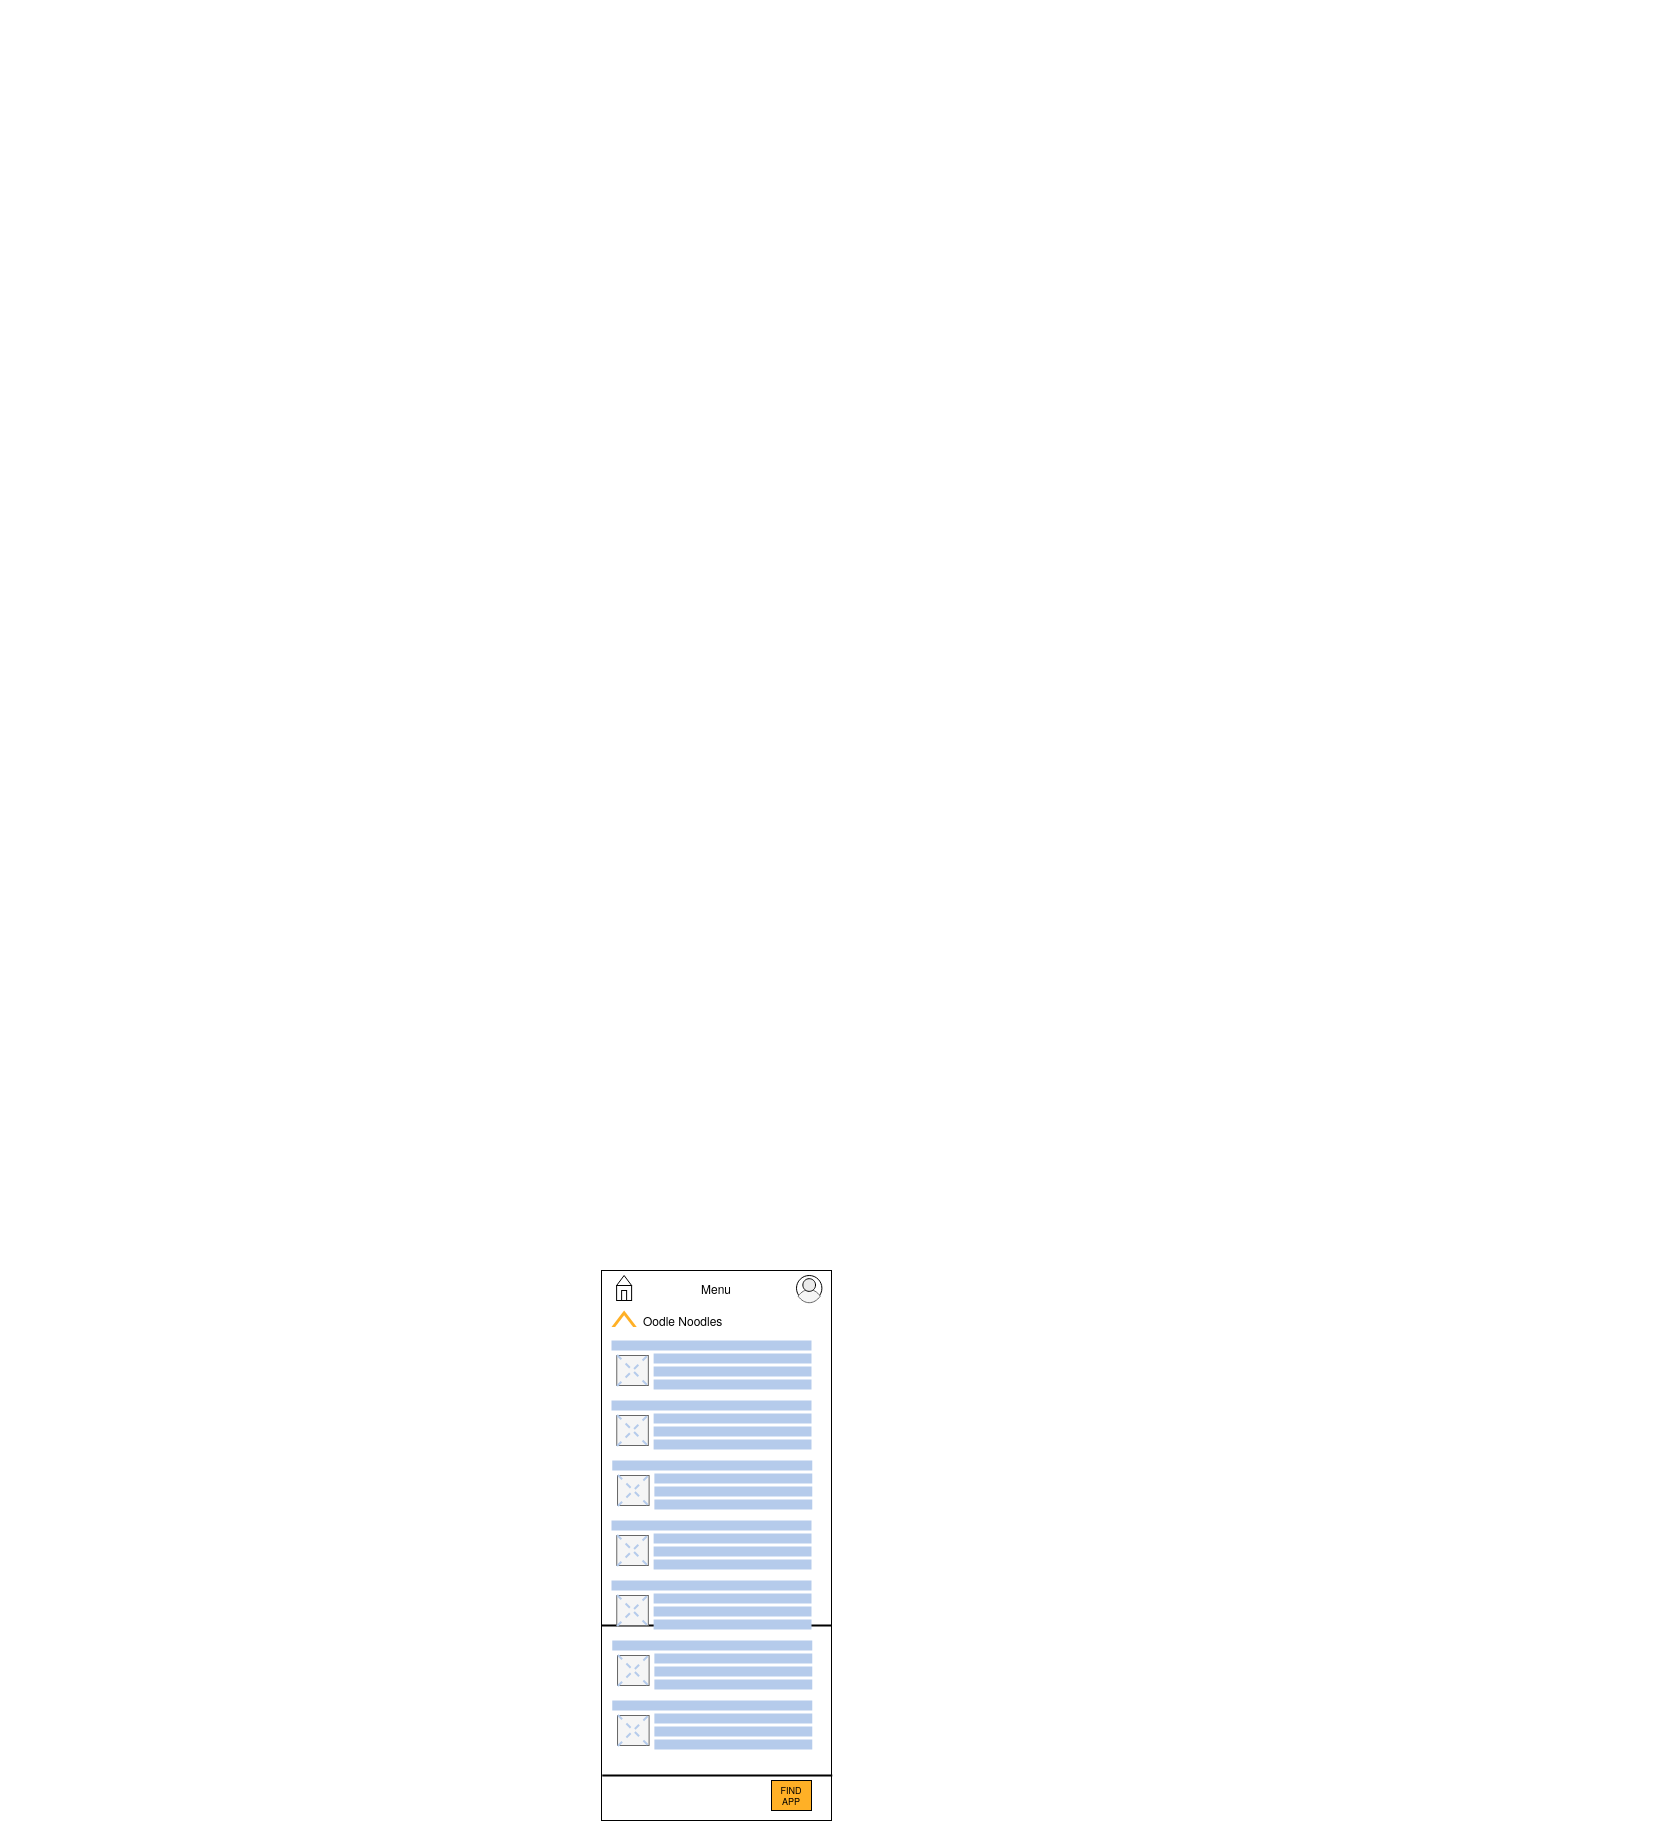

The diagram above was exported from draw.io. Its source (the exported page's mxGraphModel, read from the mxfile embedded in the PNG):
<mxGraphModel dx="1057" dy="605" grid="1" gridSize="10" guides="1" tooltips="1" connect="0" arrows="0" fold="1" page="1" pageScale="1" pageWidth="900" pageHeight="1600" math="0" shadow="0">
  <root>
    <mxCell id="0" />
    <mxCell id="1" parent="0" />
    <mxCell id="2" value="" style="rounded=0;whiteSpace=wrap;html=1;" vertex="1" parent="1">
      <mxGeometry x="690" y="1290" width="230" height="550" as="geometry" />
    </mxCell>
    <mxCell id="3" value="" style="line;strokeWidth=2;html=1;" vertex="1" parent="1">
      <mxGeometry x="690" y="1640" width="230" height="10" as="geometry" />
    </mxCell>
    <mxCell id="4" value="" style="group;aspect=fixed;" vertex="1" connectable="0" parent="1">
      <mxGeometry x="885" y="1295" width="25.41" height="29.38" as="geometry" />
    </mxCell>
    <mxCell id="5" value="" style="ellipse;whiteSpace=wrap;html=1;aspect=fixed;strokeColor=default;fillColor=#FFFFFF;" vertex="1" parent="4">
      <mxGeometry width="25.40742901015969" height="25.40742901015969" as="geometry" />
    </mxCell>
    <mxCell id="6" value="" style="whiteSpace=wrap;html=1;shape=mxgraph.basic.pointed_oval;strokeColor=#666666;fillColor=#f5f5f5;rotation=90;fontColor=#333333;" vertex="1" parent="4">
      <mxGeometry x="3.9703125" y="9.528648648648646" width="17.469375" height="22.23351351351351" as="geometry" />
    </mxCell>
    <mxCell id="7" value="" style="ellipse;whiteSpace=wrap;html=1;aspect=fixed;strokeColor=default;fillColor=#EBEBEB;" vertex="1" parent="4">
      <mxGeometry x="6.3525" y="3.1762162162162157" width="12.703714505079844" height="12.703714505079844" as="geometry" />
    </mxCell>
    <mxCell id="8" value="" style="group;aspect=fixed;fillColor=default;" vertex="1" connectable="0" parent="1">
      <mxGeometry x="700" y="1330" width="25.23" height="20.000000000000004" as="geometry" />
    </mxCell>
    <mxCell id="9" value="" style="verticalLabelPosition=bottom;verticalAlign=top;html=1;shape=mxgraph.basic.acute_triangle;dx=0.5;strokeColor=none;fillColor=#FFB026;" vertex="1" parent="8">
      <mxGeometry width="25.230000000000004" height="16.56" as="geometry" />
    </mxCell>
    <mxCell id="10" value="" style="verticalLabelPosition=bottom;verticalAlign=top;html=1;shape=mxgraph.basic.acute_triangle;dx=0.5;strokeColor=none;fillColor=#FFFFFF;" vertex="1" parent="8">
      <mxGeometry x="3.605367000000001" y="4.731428571428578" width="18.021789000000005" height="11.828571428571426" as="geometry" />
    </mxCell>
    <mxCell id="11" value="" style="group;aspect=fixed;" vertex="1" connectable="0" parent="1">
      <mxGeometry x="705.11" y="1295" width="15" height="25" as="geometry" />
    </mxCell>
    <mxCell id="12" value="" style="rounded=0;whiteSpace=wrap;html=1;fontSize=9;strokeColor=default;fillColor=#FFFFFF;align=center;verticalAlign=middle;container=0;" vertex="1" parent="11">
      <mxGeometry y="10" width="15" height="15" as="geometry" />
    </mxCell>
    <mxCell id="13" value="" style="rounded=0;whiteSpace=wrap;html=1;fontSize=9;strokeColor=default;fillColor=#FFFFFF;align=center;verticalAlign=middle;container=0;" vertex="1" parent="11">
      <mxGeometry x="5" y="15" width="5" height="10" as="geometry" />
    </mxCell>
    <mxCell id="14" value="" style="triangle;whiteSpace=wrap;html=1;fontSize=9;strokeColor=default;fillColor=#FFFFFF;align=center;verticalAlign=middle;rotation=-90;container=0;" vertex="1" parent="11">
      <mxGeometry x="2.5" y="-2.5" width="10" height="15" as="geometry" />
    </mxCell>
    <mxCell id="15" value="" style="group" vertex="1" connectable="0" parent="1">
      <mxGeometry x="700" y="1360" width="210" height="56" as="geometry" />
    </mxCell>
    <mxCell id="16" value="" style="rounded=0;whiteSpace=wrap;html=1;dashed=1;strokeColor=none;fillColor=#B5CBEB;" vertex="1" parent="15">
      <mxGeometry width="200.00000000000003" height="10" as="geometry" />
    </mxCell>
    <mxCell id="17" value="" style="rounded=0;whiteSpace=wrap;html=1;dashed=1;strokeColor=none;fillColor=#B5CBEB;" vertex="1" parent="15">
      <mxGeometry x="42.10526315789473" y="13" width="157.89473684210526" height="10" as="geometry" />
    </mxCell>
    <mxCell id="18" value="" style="rounded=0;whiteSpace=wrap;html=1;dashed=1;strokeColor=none;fillColor=#B5CBEB;" vertex="1" parent="15">
      <mxGeometry x="42.10526315789473" y="26" width="157.89473684210526" height="10" as="geometry" />
    </mxCell>
    <mxCell id="19" value="" style="rounded=0;whiteSpace=wrap;html=1;dashed=1;strokeColor=none;fillColor=#B5CBEB;" vertex="1" parent="15">
      <mxGeometry x="42.10526315789473" y="39" width="157.89473684210526" height="10" as="geometry" />
    </mxCell>
    <mxCell id="20" value="" style="rounded=0;whiteSpace=wrap;html=1;fillColor=#f5f5f5;strokeColor=#666666;fontColor=#333333;" vertex="1" parent="15">
      <mxGeometry x="5.263157894736842" y="15" width="31.57894736842105" height="30" as="geometry" />
    </mxCell>
    <mxCell id="21" value="" style="line;strokeWidth=2;html=1;rotation=45;strokeColor=#B5CBEB;dashed=1;" vertex="1" parent="15">
      <mxGeometry x="-0.7739938080495496" y="29.55882352941176" width="43.653250773993804" height="0.8823529411764703" as="geometry" />
    </mxCell>
    <mxCell id="22" value="" style="line;strokeWidth=2;html=1;rotation=-45;strokeColor=#B5CBEB;dashed=1;" vertex="1" parent="15">
      <mxGeometry x="-0.7739938080495496" y="29.55882352941176" width="43.653250773993804" height="0.8823529411764703" as="geometry" />
    </mxCell>
    <mxCell id="23" value="&lt;font style=&quot;font-size: 12px&quot;&gt;Oodle Noodles&lt;br&gt;&lt;/font&gt;" style="rounded=0;whiteSpace=wrap;html=1;fontSize=9;strokeColor=none;fillColor=#FFFFFF;align=left;verticalAlign=middle;" vertex="1" parent="15">
      <mxGeometry x="30" y="-30.44" width="170" height="20.44" as="geometry" />
    </mxCell>
    <mxCell id="24" value="&lt;font style=&quot;font-size: 12px&quot;&gt;Menu&lt;/font&gt;" style="rounded=0;whiteSpace=wrap;html=1;fontSize=9;strokeColor=none;fillColor=#FFFFFF;align=center;verticalAlign=middle;" vertex="1" parent="1">
      <mxGeometry x="740.41" y="1297.28" width="129.59" height="20.44" as="geometry" />
    </mxCell>
    <mxCell id="25" value="" style="group" vertex="1" connectable="0" parent="1">
      <mxGeometry x="700" y="1420" width="210.77" height="396" as="geometry" />
    </mxCell>
    <mxCell id="26" value="" style="rounded=0;whiteSpace=wrap;html=1;dashed=1;strokeColor=none;fillColor=#B5CBEB;" vertex="1" parent="25">
      <mxGeometry width="200.00000000000003" height="10" as="geometry" />
    </mxCell>
    <mxCell id="27" value="" style="rounded=0;whiteSpace=wrap;html=1;dashed=1;strokeColor=none;fillColor=#B5CBEB;" vertex="1" parent="25">
      <mxGeometry x="42.10526315789473" y="13" width="157.89473684210526" height="10" as="geometry" />
    </mxCell>
    <mxCell id="28" value="" style="rounded=0;whiteSpace=wrap;html=1;dashed=1;strokeColor=none;fillColor=#B5CBEB;" vertex="1" parent="25">
      <mxGeometry x="42.10526315789473" y="26" width="157.89473684210526" height="10" as="geometry" />
    </mxCell>
    <mxCell id="29" value="" style="rounded=0;whiteSpace=wrap;html=1;dashed=1;strokeColor=none;fillColor=#B5CBEB;" vertex="1" parent="25">
      <mxGeometry x="42.10526315789473" y="39" width="157.89473684210526" height="10" as="geometry" />
    </mxCell>
    <mxCell id="30" value="" style="rounded=0;whiteSpace=wrap;html=1;fillColor=#f5f5f5;strokeColor=#666666;fontColor=#333333;" vertex="1" parent="25">
      <mxGeometry x="5.263157894736842" y="15" width="31.57894736842105" height="30" as="geometry" />
    </mxCell>
    <mxCell id="31" value="" style="line;strokeWidth=2;html=1;rotation=45;strokeColor=#B5CBEB;dashed=1;" vertex="1" parent="25">
      <mxGeometry x="-0.7739938080495496" y="29.55882352941176" width="43.653250773993804" height="0.8823529411764703" as="geometry" />
    </mxCell>
    <mxCell id="32" value="" style="line;strokeWidth=2;html=1;rotation=-45;strokeColor=#B5CBEB;dashed=1;" vertex="1" parent="25">
      <mxGeometry x="-0.7739938080495496" y="29.55882352941176" width="43.653250773993804" height="0.8823529411764703" as="geometry" />
    </mxCell>
    <mxCell id="33" value="" style="group" vertex="1" connectable="0" parent="25">
      <mxGeometry x="1.3322676295501878e-14" y="120" width="210.77" height="256" as="geometry" />
    </mxCell>
    <mxCell id="34" value="" style="rounded=0;whiteSpace=wrap;html=1;dashed=1;strokeColor=none;fillColor=#B5CBEB;" vertex="1" parent="33">
      <mxGeometry width="200.00000000000003" height="10" as="geometry" />
    </mxCell>
    <mxCell id="35" value="" style="rounded=0;whiteSpace=wrap;html=1;dashed=1;strokeColor=none;fillColor=#B5CBEB;" vertex="1" parent="33">
      <mxGeometry x="42.10526315789473" y="13" width="157.89473684210526" height="10" as="geometry" />
    </mxCell>
    <mxCell id="36" value="" style="rounded=0;whiteSpace=wrap;html=1;dashed=1;strokeColor=none;fillColor=#B5CBEB;" vertex="1" parent="33">
      <mxGeometry x="42.10526315789473" y="26" width="157.89473684210526" height="10" as="geometry" />
    </mxCell>
    <mxCell id="37" value="" style="rounded=0;whiteSpace=wrap;html=1;dashed=1;strokeColor=none;fillColor=#B5CBEB;" vertex="1" parent="33">
      <mxGeometry x="42.10526315789473" y="39" width="157.89473684210526" height="10" as="geometry" />
    </mxCell>
    <mxCell id="38" value="" style="rounded=0;whiteSpace=wrap;html=1;fillColor=#f5f5f5;strokeColor=#666666;fontColor=#333333;" vertex="1" parent="33">
      <mxGeometry x="5.263157894736842" y="15" width="31.57894736842105" height="30" as="geometry" />
    </mxCell>
    <mxCell id="39" value="" style="line;strokeWidth=2;html=1;rotation=45;strokeColor=#B5CBEB;dashed=1;" vertex="1" parent="33">
      <mxGeometry x="-0.7739938080495496" y="29.55882352941176" width="43.653250773993804" height="0.8823529411764703" as="geometry" />
    </mxCell>
    <mxCell id="40" value="" style="line;strokeWidth=2;html=1;rotation=-45;strokeColor=#B5CBEB;dashed=1;" vertex="1" parent="33">
      <mxGeometry x="-0.7739938080495496" y="29.55882352941176" width="43.653250773993804" height="0.8823529411764703" as="geometry" />
    </mxCell>
    <mxCell id="41" value="" style="group" vertex="1" connectable="0" parent="33">
      <mxGeometry x="1.8207657603852567e-14" y="60" width="210" height="56" as="geometry" />
    </mxCell>
    <mxCell id="42" value="" style="rounded=0;whiteSpace=wrap;html=1;dashed=1;strokeColor=none;fillColor=#B5CBEB;" vertex="1" parent="41">
      <mxGeometry width="200.00000000000003" height="10" as="geometry" />
    </mxCell>
    <mxCell id="43" value="" style="rounded=0;whiteSpace=wrap;html=1;dashed=1;strokeColor=none;fillColor=#B5CBEB;" vertex="1" parent="41">
      <mxGeometry x="42.10526315789473" y="13" width="157.89473684210526" height="10" as="geometry" />
    </mxCell>
    <mxCell id="44" value="" style="rounded=0;whiteSpace=wrap;html=1;dashed=1;strokeColor=none;fillColor=#B5CBEB;" vertex="1" parent="41">
      <mxGeometry x="42.10526315789473" y="26" width="157.89473684210526" height="10" as="geometry" />
    </mxCell>
    <mxCell id="45" value="" style="rounded=0;whiteSpace=wrap;html=1;dashed=1;strokeColor=none;fillColor=#B5CBEB;" vertex="1" parent="41">
      <mxGeometry x="42.10526315789473" y="39" width="157.89473684210526" height="10" as="geometry" />
    </mxCell>
    <mxCell id="46" value="" style="rounded=0;whiteSpace=wrap;html=1;fillColor=#f5f5f5;strokeColor=#666666;fontColor=#333333;" vertex="1" parent="41">
      <mxGeometry x="5.263157894736842" y="15" width="31.57894736842105" height="30" as="geometry" />
    </mxCell>
    <mxCell id="47" value="" style="line;strokeWidth=2;html=1;rotation=45;strokeColor=#B5CBEB;dashed=1;" vertex="1" parent="41">
      <mxGeometry x="-0.7739938080495496" y="29.55882352941176" width="43.653250773993804" height="0.8823529411764703" as="geometry" />
    </mxCell>
    <mxCell id="48" value="" style="line;strokeWidth=2;html=1;rotation=-45;strokeColor=#B5CBEB;dashed=1;" vertex="1" parent="41">
      <mxGeometry x="-0.7739938080495496" y="29.55882352941176" width="43.653250773993804" height="0.8823529411764703" as="geometry" />
    </mxCell>
    <mxCell id="49" value="" style="rounded=0;whiteSpace=wrap;html=1;dashed=1;strokeColor=none;fillColor=#B5CBEB;" vertex="1" parent="33">
      <mxGeometry x="0.77" y="120" width="200.00000000000003" height="10" as="geometry" />
    </mxCell>
    <mxCell id="50" value="" style="rounded=0;whiteSpace=wrap;html=1;dashed=1;strokeColor=none;fillColor=#B5CBEB;" vertex="1" parent="33">
      <mxGeometry x="42.875263157894686" y="133" width="157.89473684210526" height="10" as="geometry" />
    </mxCell>
    <mxCell id="51" value="" style="rounded=0;whiteSpace=wrap;html=1;dashed=1;strokeColor=none;fillColor=#B5CBEB;" vertex="1" parent="33">
      <mxGeometry x="42.875263157894686" y="146" width="157.89473684210526" height="10" as="geometry" />
    </mxCell>
    <mxCell id="52" value="" style="rounded=0;whiteSpace=wrap;html=1;dashed=1;strokeColor=none;fillColor=#B5CBEB;" vertex="1" parent="33">
      <mxGeometry x="42.875263157894686" y="159" width="157.89473684210526" height="10" as="geometry" />
    </mxCell>
    <mxCell id="53" value="" style="rounded=0;whiteSpace=wrap;html=1;fillColor=#f5f5f5;strokeColor=#666666;fontColor=#333333;" vertex="1" parent="33">
      <mxGeometry x="6.033157894736878" y="135" width="31.57894736842105" height="30" as="geometry" />
    </mxCell>
    <mxCell id="54" value="" style="line;strokeWidth=2;html=1;rotation=45;strokeColor=#B5CBEB;dashed=1;" vertex="1" parent="33">
      <mxGeometry x="-0.003993808049567615" y="149.55882352941177" width="43.653250773993804" height="0.8823529411764703" as="geometry" />
    </mxCell>
    <mxCell id="55" value="" style="line;strokeWidth=2;html=1;rotation=-45;strokeColor=#B5CBEB;dashed=1;" vertex="1" parent="33">
      <mxGeometry x="-0.003993808049567615" y="149.55882352941177" width="43.653250773993804" height="0.8823529411764703" as="geometry" />
    </mxCell>
    <mxCell id="56" value="" style="group" vertex="1" connectable="0" parent="33">
      <mxGeometry x="0.77" y="180" width="210" height="56" as="geometry" />
    </mxCell>
    <mxCell id="57" value="" style="rounded=0;whiteSpace=wrap;html=1;dashed=1;strokeColor=none;fillColor=#B5CBEB;" vertex="1" parent="56">
      <mxGeometry width="200.00000000000003" height="10" as="geometry" />
    </mxCell>
    <mxCell id="58" value="" style="rounded=0;whiteSpace=wrap;html=1;dashed=1;strokeColor=none;fillColor=#B5CBEB;" vertex="1" parent="56">
      <mxGeometry x="42.10526315789473" y="13" width="157.89473684210526" height="10" as="geometry" />
    </mxCell>
    <mxCell id="59" value="" style="rounded=0;whiteSpace=wrap;html=1;dashed=1;strokeColor=none;fillColor=#B5CBEB;" vertex="1" parent="56">
      <mxGeometry x="42.10526315789473" y="26" width="157.89473684210526" height="10" as="geometry" />
    </mxCell>
    <mxCell id="60" value="" style="rounded=0;whiteSpace=wrap;html=1;dashed=1;strokeColor=none;fillColor=#B5CBEB;" vertex="1" parent="56">
      <mxGeometry x="42.10526315789473" y="39" width="157.89473684210526" height="10" as="geometry" />
    </mxCell>
    <mxCell id="61" value="" style="rounded=0;whiteSpace=wrap;html=1;fillColor=#f5f5f5;strokeColor=#666666;fontColor=#333333;" vertex="1" parent="56">
      <mxGeometry x="5.263157894736842" y="15" width="31.57894736842105" height="30" as="geometry" />
    </mxCell>
    <mxCell id="62" value="" style="line;strokeWidth=2;html=1;rotation=45;strokeColor=#B5CBEB;dashed=1;" vertex="1" parent="56">
      <mxGeometry x="-0.7739938080495496" y="29.55882352941176" width="43.653250773993804" height="0.8823529411764703" as="geometry" />
    </mxCell>
    <mxCell id="63" value="" style="line;strokeWidth=2;html=1;rotation=-45;strokeColor=#B5CBEB;dashed=1;" vertex="1" parent="56">
      <mxGeometry x="-0.7739938080495496" y="29.55882352941176" width="43.653250773993804" height="0.8823529411764703" as="geometry" />
    </mxCell>
    <mxCell id="64" value="" style="rounded=0;whiteSpace=wrap;html=1;dashed=1;strokeColor=none;fillColor=#B5CBEB;" vertex="1" parent="1">
      <mxGeometry x="700.77" y="1480" width="200.00000000000003" height="10" as="geometry" />
    </mxCell>
    <mxCell id="65" value="" style="rounded=0;whiteSpace=wrap;html=1;dashed=1;strokeColor=none;fillColor=#B5CBEB;" vertex="1" parent="1">
      <mxGeometry x="742.8752631578947" y="1493" width="157.89473684210526" height="10" as="geometry" />
    </mxCell>
    <mxCell id="66" value="" style="rounded=0;whiteSpace=wrap;html=1;dashed=1;strokeColor=none;fillColor=#B5CBEB;" vertex="1" parent="1">
      <mxGeometry x="742.8752631578947" y="1506" width="157.89473684210526" height="10" as="geometry" />
    </mxCell>
    <mxCell id="67" value="" style="rounded=0;whiteSpace=wrap;html=1;dashed=1;strokeColor=none;fillColor=#B5CBEB;" vertex="1" parent="1">
      <mxGeometry x="742.8752631578947" y="1519" width="157.89473684210526" height="10" as="geometry" />
    </mxCell>
    <mxCell id="68" value="" style="rounded=0;whiteSpace=wrap;html=1;fillColor=#f5f5f5;strokeColor=#666666;fontColor=#333333;" vertex="1" parent="1">
      <mxGeometry x="706.0331578947369" y="1495" width="31.57894736842105" height="30" as="geometry" />
    </mxCell>
    <mxCell id="69" value="" style="line;strokeWidth=2;html=1;rotation=45;strokeColor=#B5CBEB;dashed=1;" vertex="1" parent="1">
      <mxGeometry x="699.9960061919504" y="1509.5588235294117" width="43.653250773993804" height="0.8823529411764703" as="geometry" />
    </mxCell>
    <mxCell id="70" value="" style="line;strokeWidth=2;html=1;rotation=-45;strokeColor=#B5CBEB;dashed=1;" vertex="1" parent="1">
      <mxGeometry x="699.9960061919504" y="1509.5588235294117" width="43.653250773993804" height="0.8823529411764703" as="geometry" />
    </mxCell>
    <mxCell id="71" value="&lt;div&gt;FIND&lt;/div&gt;&lt;div&gt;APP&lt;/div&gt;" style="rounded=0;whiteSpace=wrap;html=1;fontSize=9;strokeColor=default;fillColor=#FFB026;align=center;verticalAlign=middle;" vertex="1" parent="1">
      <mxGeometry x="860" y="1800" width="40" height="30" as="geometry" />
    </mxCell>
    <mxCell id="72" value="" style="line;strokeWidth=2;html=1;" vertex="1" parent="1">
      <mxGeometry x="690.77" y="1790" width="230" height="10" as="geometry" />
    </mxCell>
  </root>
</mxGraphModel>